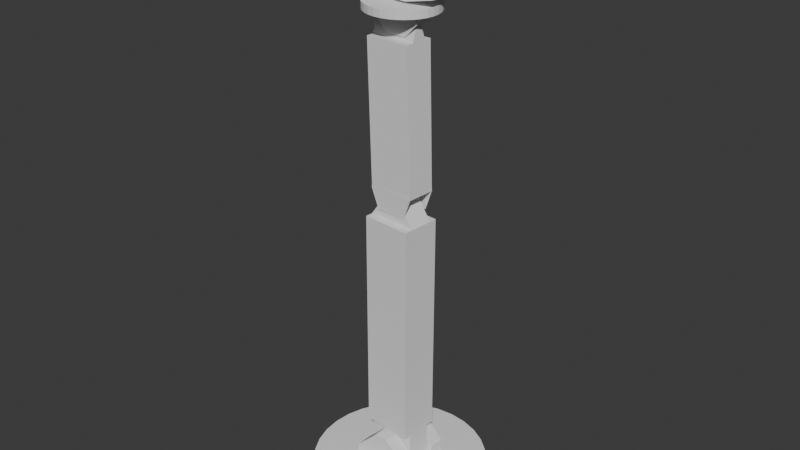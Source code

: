 # Source: robat.blend  (saved by Blender 4.2.66; exported with 4.5.12 LTS)
import bpy
from mathutils import Matrix  # noqa: F401  (used for matrix-valued properties, if any)

bpy.ops.wm.read_factory_settings(use_empty=True)
scene = bpy.context.scene
scene.name = 'Scene'

# ---- collections
col_bottom = bpy.data.collections.new('bottom'); scene.collection.children.link(col_bottom)
col_collection_2 = bpy.data.collections.new('Collection 2'); scene.collection.children.link(col_collection_2)

# ---- world
world_world = bpy.data.worlds.new('World'); scene.world = world_world
world_world.use_nodes = True; world_world.node_tree.nodes.clear()
_N = world_world.node_tree.nodes; _L = world_world.node_tree.links
n0 = _N.new('ShaderNodeOutputWorld'); n0.name = 'World Output'; n0.location = (300, 300)
n1 = _N.new('ShaderNodeBackground'); n1.name = 'Background'; n1.location = (10, 300)
n1.inputs[0].default_value = (0.05088, 0.05088, 0.05088, 1.0)
_L.new(n1.outputs[0], n0.inputs[0])
n0.is_active_output = True
world_world.color = (0.05088, 0.05088, 0.05088)
world_world.sun_shadow_jitter_overblur = 0.0

# ---- meshes
me_circle = bpy.data.meshes.new('Circle')
me_circle.from_pydata([], [], [])
_uv = me_circle.uv_layers.new(name='UVMap')
_uv.uv.foreach_set('vector', [])
me_circle.update()
me_cube_001 = bpy.data.meshes.new('Cube.001')
me_cube_001.from_pydata([(-1.0, -1.0, -1.0), (-1.0, -1.0, 1.0), (-1.0, 1.0, -1.0), (-1.0, 1.0, 1.0), (1.0, -1.0, -1.0), (1.0, -1.0, 1.0), (1.0, 1.0, -1.0), (1.0, 1.0, 1.0), (-1.0, -1.0, -0.7048), (-1.0, 1.0, -0.7048), (1.0, 1.0, -0.7048), (1.0, -1.0, -0.7048), (-1.0, -1.0, -0.7048), (-1.0, -1.0, 1.0), (-1.0, 1.0, 1.0), (1.0, 1.0, 1.0), (1.0, -1.0, 1.0), (-1.0, 1.0, -0.7048), (1.0, 1.0, -0.7048), (1.0, -1.0, -0.7048), (-1.0, -1.638, -0.7048), (-1.0, -1.638, 1.0), (-1.0, 1.638, 1.0), (1.0, 1.638, 1.0), (1.0, -1.638, 1.0), (-1.0, 1.638, -0.7048), (1.0, 1.638, -0.7048), (1.0, -1.638, -0.7048), (-0.324, -1.0, 1.179), (-1.0, -1.0, 1.0), (-1.0, 1.0, 1.0), (-0.324, 1.0, 1.179), (0.324, 1.0, 1.179), (1.0, 1.0, 1.0), (1.0, -1.0, 1.0), (0.324, -1.0, 1.179)], [], [(8, 1, 3, 9), (8, 11, 19, 12), (10, 7, 5, 11), (10, 9, 17, 18), (2, 6, 4, 0), (7, 3, 30, 31, 32, 33), (4, 11, 8, 0), (6, 10, 11, 4), (2, 9, 10, 6), (0, 8, 9, 2), (13, 12, 20, 21), (16, 13, 21, 24), (3, 7, 15, 14), (7, 10, 18, 15), (1, 8, 12, 13), (11, 5, 16, 19), (9, 3, 14, 17), (5, 1, 13, 16), (25, 22, 23, 26), (27, 24, 21, 20), (18, 17, 25, 26), (19, 16, 24, 27), (17, 14, 22, 25), (14, 15, 23, 22), (12, 19, 27, 20), (15, 18, 26, 23), (1, 5, 34, 35, 28, 29), (5, 7, 33, 34), (32, 31, 28, 35), (28, 31, 30, 29), (32, 35, 34, 33), (3, 1, 29, 30)])
_uv = me_cube_001.uv_layers.new(name='UVMap')
_uv.uv.foreach_set('vector', [0.4119, 0.0, 0.625, 0.0, 0.625, 0.25, 0.4119, 0.25, 0.4119, 1.0, 0.4119, 0.75, 0.4119, 0.75, 0.4119, 1.0, 0.4119, 0.5, 0.625, 0.5, 0.625, 0.75, 0.4119, 0.75, 0.4119, 0.5, 0.4119, 0.25, 0.4119, 0.25, 0.4119, 0.5, 0.125, 0.5, 0.375, 0.5, 0.375, 0.75, 0.125, 0.75, 0.625, 0.5, 0.875, 0.5, 0.875, 0.5, 0.7905, 0.5, 0.7095, 0.5, 0.625, 0.5, 0.375, 0.75, 0.4119, 0.75, 0.4119, 1.0, 0.375, 1.0, 0.375, 0.5, 0.4119, 0.5, 0.4119, 0.75, 0.375, 0.75, 0.375, 0.25, 0.4119, 0.25, 0.4119, 0.5, 0.375, 0.5, 0.375, 0.0, 0.4119, 0.0, 0.4119, 0.25, 0.375, 0.25, 0.625, 0.0, 0.4119, 0.0, 0.4119, 0.0, 0.625, 0.0, 0.625, 0.75, 0.875, 0.75, 0.875, 0.75, 0.625, 0.75, 0.875, 0.5, 0.625, 0.5, 0.625, 0.5, 0.875, 0.5, 0.625, 0.5, 0.4119, 0.5, 0.4119, 0.5, 0.625, 0.5, 0.625, 0.0, 0.4119, 0.0, 0.4119, 0.0, 0.625, 0.0, 0.4119, 0.75, 0.625, 0.75, 0.625, 0.75, 0.4119, 0.75, 0.4119, 0.25, 0.625, 0.25, 0.625, 0.25, 0.4119, 0.25, 0.625, 0.75, 0.875, 0.75, 0.875, 0.75, 0.625, 0.75, 0.4119, 0.25, 0.625, 0.25, 0.625, 0.5, 0.4119, 0.5, 0.4119, 0.75, 0.625, 0.75, 0.625, 1.0, 0.4119, 1.0, 0.4119, 0.5, 0.4119, 0.25, 0.4119, 0.25, 0.4119, 0.5, 0.4119, 0.75, 0.625, 0.75, 0.625, 0.75, 0.4119, 0.75, 0.4119, 0.25, 0.625, 0.25, 0.625, 0.25, 0.4119, 0.25, 0.875, 0.5, 0.625, 0.5, 0.625, 0.5, 0.875, 0.5, 0.4119, 1.0, 0.4119, 0.75, 0.4119, 0.75, 0.4119, 1.0, 0.625, 0.5, 0.4119, 0.5, 0.4119, 0.5, 0.625, 0.5, 0.875, 0.75, 0.625, 0.75, 0.625, 0.75, 0.7095, 0.75, 0.7905, 0.75, 0.875, 0.75, 0.625, 0.75, 0.625, 0.5, 0.625, 0.5, 0.625, 0.75, 0.7095, 0.5, 0.7905, 0.5, 0.7905, 0.75, 0.7095, 0.75, 0.625, 0.0, 0.625, 0.25, 0.625, 0.25, 0.625, 0.0, 0.7095, 0.5, 0.7095, 0.75, 0.625, 0.75, 0.625, 0.5, 0.625, 0.25, 0.625, 0.0, 0.625, 0.0, 0.625, 0.25])
me_cube_001.update()
me_plane_001 = bpy.data.meshes.new('Plane.001')
me_plane_001.from_pydata([(7.641, 16.65, 1.716), (5.579, 16.65, 1.716), (7.641, 15.21, 1.716), (5.579, 15.21, 1.716), (7.641, 16.65, 1.716), (6.328, 16.44, 1.563), (5.579, 16.65, 1.716), (5.869, 16.44, 1.563), (7.641, 15.21, 1.716), (7.067, 15.21, 1.563), (5.579, 15.21, 1.716), (6.152, 15.21, 1.563), (7.641, 15.33, 1.788), (7.641, 16.53, 1.788), (5.579, 16.53, 1.788), (5.579, 15.33, 1.788), (6.54, 18.78, 1.803), (6.24, 18.73, 1.803), (5.952, 18.57, 1.803), (5.687, 18.31, 1.803), (5.455, 17.97, 1.803), (5.264, 17.55, 1.803), (5.122, 17.07, 1.803), (5.035, 16.55, 1.803), (5.005, 16.01, 1.803), (5.035, 15.47, 1.803), (5.122, 14.95, 1.803), (5.264, 14.48, 1.803), (5.455, 14.06, 1.803), (5.687, 13.71, 1.803), (5.952, 13.46, 1.803), (6.24, 13.3, 1.803), (6.54, 13.25, 1.803), (6.839, 13.3, 1.803), (7.127, 13.46, 1.803), (7.392, 13.71, 1.803), (7.625, 14.06, 1.803), (7.816, 14.48, 1.803), (7.957, 14.95, 1.803), (8.045, 15.47, 1.803), (8.074, 16.01, 1.803), (8.045, 16.55, 1.803), (7.957, 17.07, 1.803), (7.816, 17.55, 1.803), (7.625, 17.97, 1.803), (7.392, 18.31, 1.803), (7.127, 18.57, 1.803), (6.839, 18.73, 1.803), (6.24, 18.73, 1.887), (6.54, 18.78, 1.887), (5.952, 18.57, 1.887), (5.687, 18.31, 1.887), (5.455, 17.97, 1.887), (5.264, 17.55, 1.887), (5.122, 17.07, 1.887), (5.035, 16.55, 1.887), (5.005, 16.01, 1.887), (5.035, 15.47, 1.887), (5.122, 14.95, 1.887), (5.264, 14.48, 1.887), (5.455, 14.06, 1.887), (5.687, 13.71, 1.887), (5.952, 13.46, 1.887), (6.24, 13.3, 1.887), (6.54, 13.25, 1.887), (6.839, 13.3, 1.887), (7.127, 13.46, 1.887), (7.392, 13.71, 1.887), (7.625, 14.06, 1.887), (7.816, 14.48, 1.887), (7.957, 14.95, 1.887), (8.045, 15.47, 1.887), (8.074, 16.01, 1.887), (8.045, 16.55, 1.887), (7.957, 17.07, 1.887), (7.816, 17.55, 1.887), (7.625, 17.97, 1.887), (7.392, 18.31, 1.887), (7.127, 18.57, 1.887), (6.839, 18.73, 1.887), (6.005, 15.23, 1.912), (7.074, 15.23, 1.912), (6.005, 16.79, 1.912), (7.074, 16.79, 1.912), (4.767, 16.65, 1.983), (4.767, 15.38, 1.983), (8.312, 15.38, 1.983), (8.312, 16.65, 1.983), (4.767, 16.65, 2.138), (4.767, 15.38, 2.138), (8.312, 15.38, 2.138), (8.312, 16.65, 2.138), (7.767, 16.14, 2.766), (7.876, 16.54, 2.149), (7.637, 15.98, 2.766), (7.557, 16.16, 2.149), (7.765, 15.54, 2.149), (7.715, 15.75, 2.766), (8.084, 15.92, 2.149), (7.844, 15.91, 2.766), (5.153, 16.12, 2.754), (5.262, 16.52, 2.137), (5.024, 15.96, 2.754), (4.943, 16.14, 2.137), (5.151, 15.51, 2.137), (5.101, 15.73, 2.754), (5.47, 15.9, 2.137), (5.231, 15.88, 2.754)], [], [(2, 0, 13, 12), (2, 3, 10, 11, 9, 8), (1, 0, 4, 5, 7, 6), (13, 14, 15, 12), (3, 2, 12, 15), (0, 1, 14, 13), (1, 3, 15, 14), (17, 18, 19, 20, 21, 22, 23, 24, 25, 26, 27, 28, 29, 30, 31, 32, 33, 34, 35, 36, 37, 38, 39, 40, 41, 42, 43, 44, 45, 46, 47, 16), (48, 49, 79, 78, 77, 76, 75, 74, 73, 72, 71, 70, 69, 68, 67, 66, 65, 64, 63, 62, 61, 60, 59, 58, 57, 56, 55, 54, 53, 52, 51, 50), (39, 38, 70, 71), (26, 25, 57, 58), (40, 39, 71, 72), (27, 26, 58, 59), (41, 40, 72, 73), (28, 27, 59, 60), (42, 41, 73, 74), (29, 28, 60, 61), (43, 42, 74, 75), (30, 29, 61, 62), (17, 16, 49, 48), (44, 43, 75, 76), (31, 30, 62, 63), (18, 17, 48, 50), (45, 44, 76, 77), (32, 31, 63, 64), (19, 18, 50, 51), (46, 45, 77, 78), (33, 32, 64, 65), (20, 19, 51, 52), (47, 46, 78, 79), (34, 33, 65, 66), (21, 20, 52, 53), (16, 47, 79, 49), (35, 34, 66, 67), (22, 21, 53, 54), (36, 35, 67, 68), (23, 22, 54, 55), (37, 36, 68, 69), (24, 23, 55, 56), (38, 37, 69, 70), (25, 24, 56, 57), (80, 82, 83, 81), (86, 87, 91, 90), (83, 82, 84, 87), (80, 81, 86, 85), (81, 83, 87, 86), (82, 80, 85, 84), (89, 90, 91, 88), (84, 85, 89, 88), (87, 84, 88, 91), (85, 86, 90, 89), (95, 94, 92, 93), (93, 92, 99, 98), (98, 99, 97, 96), (96, 97, 94, 95), (93, 98, 96, 95), (99, 92, 94, 97), (103, 102, 100, 101), (101, 100, 107, 106), (106, 107, 105, 104), (104, 105, 102, 103), (107, 100, 102, 105)])
_uv = me_plane_001.uv_layers.new(name='UVMap')
_uv.uv.foreach_set('vector', [0.0, 0.0, 0.0, 0.0, 0.0, 0.0, 0.0, 0.0, 0.0, 1.0, 1.0, 1.0, 1.0, 1.0, 0.7219, 1.0, 0.2781, 1.0, 0.0, 1.0, 1.0, 0.0, 0.0, 0.0, 0.0, 0.0, 0.2781, 0.0, 0.7219, 0.0, 1.0, 0.0, 0.0, 0.0, 1.0, 0.0, 1.0, 1.0, 0.0, 1.0, 1.0, 1.0, 0.0, 1.0, 0.0, 1.0, 1.0, 1.0, 0.0, 0.0, 1.0, 0.0, 1.0, 0.0, 0.0, 0.0, 0.0, 0.0, 0.0, 0.0, 0.0, 0.0, 0.0, 0.0, 0.0, 0.0, 0.0, 0.0, 0.0, 0.0, 0.0, 0.0, 0.0, 0.0, 0.0, 0.0, 0.0, 0.0, 0.0, 0.0, 0.0, 0.0, 0.0, 0.0, 0.0, 0.0, 0.0, 0.0, 0.0, 0.0, 0.0, 0.0, 0.0, 0.0, 0.0, 0.0, 0.0, 0.0, 0.0, 0.0, 0.0, 0.0, 0.0, 0.0, 0.0, 0.0, 0.0, 0.0, 0.0, 0.0, 0.0, 0.0, 0.0, 0.0, 0.0, 0.0, 0.0, 0.0, 0.0, 0.0, 0.0, 0.0, 0.0, 0.0, 0.0, 0.0, 0.0, 0.0, 0.0, 0.0, 0.0, 0.0, 0.0, 0.0, 0.0, 0.0, 0.0, 0.0, 0.0, 0.0, 0.0, 0.0, 0.0, 0.0, 0.0, 0.0, 0.0, 0.0, 0.0, 0.0, 0.0, 0.0, 0.0, 0.0, 0.0, 0.0, 0.0, 0.0, 0.0, 0.0, 0.0, 0.0, 0.0, 0.0, 0.0, 0.0, 0.0, 0.0, 0.0, 0.0, 0.0, 0.0, 0.0, 0.0, 0.0, 0.0, 0.0, 0.0, 0.0, 0.0, 0.0, 0.0, 0.0, 0.0, 0.0, 0.0, 0.0, 0.0, 0.0, 0.0, 0.0, 0.0, 0.0, 0.0, 0.0, 0.0, 0.0, 0.0, 0.0, 0.0, 0.0, 0.0, 0.0, 0.0, 0.0, 0.0, 0.0, 0.0, 0.0, 0.0, 0.0, 0.0, 0.0, 0.0, 0.0, 0.0, 0.0, 0.0, 0.0, 0.0, 0.0, 0.0, 0.0, 0.0, 0.0, 0.0, 0.0, 0.0, 0.0, 0.0, 0.0, 0.0, 0.0, 0.0, 0.0, 0.0, 0.0, 0.0, 0.0, 0.0, 0.0, 0.0, 0.0, 0.0, 0.0, 0.0, 0.0, 0.0, 0.0, 0.0, 0.0, 0.0, 0.0, 0.0, 0.0, 0.0, 0.0, 0.0, 0.0, 0.0, 0.0, 0.0, 0.0, 0.0, 0.0, 0.0, 0.0, 0.0, 0.0, 0.0, 0.0, 0.0, 0.0, 0.0, 0.0, 0.0, 0.0, 0.0, 0.0, 0.0, 0.0, 0.0, 0.0, 0.0, 0.0, 0.0, 0.0, 0.0, 0.0, 0.0, 0.0, 0.0, 0.0, 0.0, 0.0, 0.0, 0.0, 0.0, 0.0, 0.0, 0.0, 0.0, 0.0, 0.0, 0.0, 0.0, 0.0, 0.0, 0.0, 0.0, 0.0, 0.0, 0.0, 0.0, 0.0, 0.0, 0.0, 0.0, 0.0, 0.0, 0.0, 0.0, 0.0, 0.0, 0.0, 0.0, 0.0, 0.0, 0.0, 0.0, 0.0, 0.0, 0.0, 0.0, 0.0, 0.0, 0.0, 0.0, 0.0, 0.0, 0.0, 0.0, 0.0, 0.0, 0.0, 0.0, 0.0, 0.0, 0.0, 0.0, 0.0, 0.0, 0.0, 0.0, 0.0, 0.0, 0.0, 0.0, 0.0, 0.0, 0.0, 0.0, 0.0, 0.0, 0.0, 0.0, 0.0, 0.0, 0.0, 0.0, 0.0, 0.0, 0.0, 0.0, 0.0, 0.0, 0.0, 0.0, 0.0, 0.0, 0.0, 0.0, 0.0, 0.0, 0.0, 0.0, 0.0, 0.0, 0.0, 0.0, 0.0, 0.0, 0.0, 0.0, 0.0, 0.0, 0.0, 0.0, 0.0, 0.0, 0.0, 0.0, 0.0, 0.0, 0.0, 0.0, 0.0, 0.0, 0.0, 0.0, 0.0, 0.0, 0.0, 0.0, 0.0, 0.0, 0.0, 0.0, 0.0, 0.0, 0.0, 0.0, 0.0, 0.0, 0.0, 0.0, 0.0, 0.0, 0.0, 0.0, 0.0, 0.0, 0.0, 0.0, 0.0, 0.0, 0.0, 0.0, 0.0, 0.0, 0.0, 0.0, 0.0, 0.0, 0.0, 0.0, 0.0, 0.0, 0.0, 0.0, 0.0, 1.0, 1.0, 1.0, 1.0, 0.0, 1.0, 0.0, 1.0, 1.0, 1.0, 1.0, 1.0, 0.0, 1.0, 1.0, 0.0, 1.0, 0.0, 1.0, 1.0, 1.0, 0.0, 0.0, 1.0, 0.0, 1.0, 0.0, 0.0, 0.0, 1.0, 0.0, 1.0, 1.0, 1.0, 1.0, 1.0, 0.0, 0.0, 1.0, 0.0, 0.0, 0.0, 0.0, 0.0, 1.0, 0.0, 0.0, 1.0, 0.0, 1.0, 1.0, 0.0, 1.0, 0.0, 1.0, 0.0, 0.0, 0.0, 0.0, 0.0, 1.0, 1.0, 1.0, 0.0, 1.0, 0.0, 1.0, 1.0, 1.0, 0.0, 0.0, 1.0, 0.0, 1.0, 0.0, 0.0, 0.0, 0.375, 0.1103, 0.625, 0.1103, 0.625, 0.1397, 0.375, 0.1397, 0.375, 0.1397, 0.625, 0.1397, 0.625, 0.6103, 0.375, 0.6103, 0.375, 0.6103, 0.625, 0.6103, 0.625, 0.6397, 0.375, 0.6397, 0.375, 0.6397, 0.625, 0.6397, 0.625, 1.045, 0.375, 1.045, 0.125, 0.6103, 0.375, 0.6103, 0.375, 0.6397, 0.125, 0.6397, 0.625, 0.6103, 0.875, 0.6103, 0.875, 0.6397, 0.625, 0.6397, 0.375, 0.1103, 0.625, 0.1103, 0.625, 0.1397, 0.375, 0.1397, 0.375, 0.1397, 0.625, 0.1397, 0.625, 0.6103, 0.375, 0.6103, 0.375, 0.6103, 0.625, 0.6103, 0.625, 0.6397, 0.375, 0.6397, 0.375, 0.6397, 0.625, 0.6397, 0.625, 1.045, 0.375, 1.045, 0.625, 0.6103, 0.875, 0.6103, 0.875, 0.6397, 0.625, 0.6397])
me_plane_001.update()
me_plane_002 = bpy.data.meshes.new('Plane.002')
me_plane_002.from_pydata([(-1.0, -1.0, 0.0), (1.0, -1.0, 0.0), (-1.0, 1.0, 0.0), (1.0, 1.0, 0.0), (-1.0, -1.0, -4.999e-05), (-0.6667, -1.0, -0.2279), (1.0, -1.0, -4.999e-05), (0.6667, -1.0, -0.2279), (-1.0, 1.0, -4.999e-05), (-0.6667, 1.0, -0.2279), (1.0, 1.0, -4.999e-05), (0.6667, 1.0, -0.2279), (-1.0, 1.043, 0.04314), (-1.0, -1.043, 0.04314), (1.0, -1.043, 0.04314), (1.0, 1.043, 0.04314), (1.0, -1.061, -4.999e-05), (-1.0, -1.061, -4.999e-05), (-0.6667, -1.061, -0.2279), (0.6667, -1.061, -0.2279), (-1.0, 1.061, -4.999e-05), (1.0, 1.061, -4.999e-05), (0.6667, 1.061, -0.2279), (-0.6667, 1.061, -0.2279), (-1.0, 1.043, 1.608), (-1.0, -1.043, 1.608), (1.0, -1.043, 1.608), (1.0, 1.043, 1.608), (-1.0, -0.5, 0.0), (1.0, -0.5, 0.0), (-1.0, -0.5216, 0.04314), (1.0, -0.5216, 0.04314), (-1.0, -0.5216, 1.608), (1.0, -0.5216, 1.608), (1.0, 0.5154, 0.0), (1.0, 0.5376, 0.04314), (1.0, 0.5376, 1.608), (-1.0, 0.5154, 0.0), (-1.0, 0.5376, 0.04314), (-1.0, 0.5376, 1.608), (-1.0, 0.1301, 1.816), (-1.0, 0.5376, 1.608), (-1.0, -0.5216, 1.608), (-1.0, -0.1141, 1.816), (1.0, -0.1141, 1.816), (1.0, -0.5216, 1.608), (1.0, 0.5376, 1.608), (1.0, 0.1301, 1.816)], [], [(37, 2, 3, 34), (2, 8, 9, 11, 10, 3), (1, 6, 7, 5, 4, 0), (30, 13, 25, 32), (12, 15, 21, 22, 23, 20), (14, 13, 17, 18, 19, 16), (0, 4, 17, 13), (11, 9, 23, 22), (34, 3, 15, 35), (8, 2, 12, 20), (4, 5, 18, 17), (9, 8, 20, 23), (3, 10, 21, 15), (28, 0, 13, 30), (5, 7, 19, 18), (6, 1, 14, 16), (10, 11, 22, 21), (7, 6, 16, 19), (39, 36, 27, 24), (15, 12, 24, 27), (13, 14, 26, 25), (35, 15, 27, 36), (14, 31, 33, 26), (25, 26, 33, 32), (37, 28, 30, 38), (1, 29, 31, 14), (38, 30, 32, 39), (0, 28, 29, 1), (12, 38, 39, 24), (2, 37, 38, 12), (31, 35, 36, 33), (32, 33, 45, 42), (29, 34, 35, 31), (28, 37, 34, 29), (36, 39, 41, 46), (43, 44, 47, 40), (33, 36, 46, 47, 44, 45), (44, 43, 42, 45), (46, 41, 40, 47), (39, 32, 42, 43, 40, 41)])
_uv = me_plane_002.uv_layers.new(name='UVMap')
_uv.uv.foreach_set('vector', [0.0, 0.7577, 0.0, 1.0, 1.0, 1.0, 1.0, 0.7577, 0.0, 1.0, 0.0, 1.0, 0.1666, 1.0, 0.8334, 1.0, 1.0, 1.0, 1.0, 1.0, 1.0, 0.0, 1.0, 0.0, 0.8334, 0.0, 0.1666, 0.0, 0.0, 0.0, 0.0, 0.0, 0.0, 0.25, 0.0, 0.0, 0.0, 0.0, 0.0, 0.25, 0.0, 1.0, 1.0, 1.0, 1.0, 1.0, 0.8334, 1.0, 0.1666, 1.0, 0.0, 1.0, 1.0, 0.0, 0.0, 0.0, 0.0, 0.0, 0.1666, 0.0, 0.8334, 0.0, 1.0, 0.0, 0.0, 0.0, 0.0, 0.0, 0.0, 0.0, 0.0, 0.0, 0.8334, 1.0, 0.1666, 1.0, 0.1666, 1.0, 0.8334, 1.0, 1.0, 0.7577, 1.0, 1.0, 1.0, 1.0, 1.0, 0.7577, 0.0, 1.0, 0.0, 1.0, 0.0, 1.0, 0.0, 1.0, 0.0, 0.0, 0.1666, 0.0, 0.1666, 0.0, 0.0, 0.0, 0.1666, 1.0, 0.0, 1.0, 0.0, 1.0, 0.1666, 1.0, 1.0, 1.0, 1.0, 1.0, 1.0, 1.0, 1.0, 1.0, 0.0, 0.25, 0.0, 0.0, 0.0, 0.0, 0.0, 0.25, 0.1666, 0.0, 0.8334, 0.0, 0.8334, 0.0, 0.1666, 0.0, 1.0, 0.0, 1.0, 0.0, 1.0, 0.0, 1.0, 0.0, 1.0, 1.0, 0.8334, 1.0, 0.8334, 1.0, 1.0, 1.0, 0.8334, 0.0, 1.0, 0.0, 1.0, 0.0, 0.8334, 0.0, 0.0, 0.7577, 1.0, 0.7577, 1.0, 1.0, 0.0, 1.0, 1.0, 1.0, 0.0, 1.0, 0.0, 1.0, 1.0, 1.0, 0.0, 0.0, 1.0, 0.0, 1.0, 0.0, 0.0, 0.0, 1.0, 0.7577, 1.0, 1.0, 1.0, 1.0, 1.0, 0.7577, 1.0, 0.0, 1.0, 0.25, 1.0, 0.25, 1.0, 0.0, 0.0, 0.0, 1.0, 0.0, 1.0, 0.25, 0.0, 0.25, 0.0, 0.7577, 0.0, 0.25, 0.0, 0.25, 0.0, 0.7577, 1.0, 0.0, 1.0, 0.25, 1.0, 0.25, 1.0, 0.0, 0.0, 0.7577, 0.0, 0.25, 0.0, 0.25, 0.0, 0.7577, 0.0, 0.0, 0.0, 0.25, 1.0, 0.25, 1.0, 0.0, 0.0, 1.0, 0.0, 0.7577, 0.0, 0.7577, 0.0, 1.0, 0.0, 1.0, 0.0, 0.7577, 0.0, 0.7577, 0.0, 1.0, 1.0, 0.25, 1.0, 0.7577, 1.0, 0.7577, 1.0, 0.25, 0.0, 0.25, 1.0, 0.25, 1.0, 0.25, 0.0, 0.25, 1.0, 0.25, 1.0, 0.7577, 1.0, 0.7577, 1.0, 0.25, 0.0, 0.25, 0.0, 0.7577, 1.0, 0.7577, 1.0, 0.25, 1.0, 0.7577, 0.0, 0.7577, 0.0, 0.7577, 1.0, 0.7577, 0.0, 0.4453, 1.0, 0.4453, 1.0, 0.5624, 0.0, 0.5624, 1.0, 0.25, 1.0, 0.7577, 1.0, 0.7577, 1.0, 0.5624, 1.0, 0.4453, 1.0, 0.25, 1.0, 0.4453, 0.0, 0.4453, 0.0, 0.25, 1.0, 0.25, 1.0, 0.7577, 0.0, 0.7577, 0.0, 0.5624, 1.0, 0.5624, 0.0, 0.7577, 0.0, 0.25, 0.0, 0.25, 0.0, 0.4453, 0.0, 0.5624, 0.0, 0.7577])
me_plane_002.update()
me_circle_001 = bpy.data.meshes.new('Circle.001')
me_circle_001.from_pydata([], [], [])
_uv = me_circle_001.uv_layers.new(name='UVMap')
_uv.uv.foreach_set('vector', [])
me_circle_001.update()
me_circle_002 = bpy.data.meshes.new('Circle.002')
me_circle_002.from_pydata([(0.0, 1.0, 0.0), (-0.1951, 0.9808, 0.0), (-0.3827, 0.9239, 0.0), (-0.5556, 0.8315, 0.0), (-0.7071, 0.7071, 0.0), (-0.8315, 0.5556, 0.0), (-0.9239, 0.3827, 0.0), (-0.9808, 0.1951, 0.0), (-1.0, 0.0, 0.0), (-0.9808, -0.1951, 0.0), (-0.9239, -0.3827, 0.0), (-0.8315, -0.5556, 0.0), (-0.7071, -0.7071, 0.0), (-0.5556, -0.8315, 0.0), (-0.3827, -0.9239, 0.0), (-0.1951, -0.9808, 0.0), (0.0, -1.0, 0.0), (0.1951, -0.9808, 0.0), (0.3827, -0.9239, 0.0), (0.5556, -0.8315, 0.0), (0.7071, -0.7071, 0.0), (0.8315, -0.5556, 0.0), (0.9239, -0.3827, 0.0), (0.9808, -0.1951, 0.0), (1.0, 0.0, 0.0), (0.9808, 0.1951, 0.0), (0.9239, 0.3827, 0.0), (0.8315, 0.5556, 0.0), (0.7071, 0.7071, 0.0), (0.5556, 0.8315, 0.0), (0.3827, 0.9239, 0.0), (0.1951, 0.9808, 0.0), (0.0, 1.0, 0.2706), (-0.1951, 0.9808, 0.2706), (-0.3827, 0.9239, 0.2706), (-0.5556, 0.8315, 0.2706), (-0.7071, 0.7071, 0.2706), (-0.8315, 0.5556, 0.2706), (-0.9239, 0.3827, 0.2706), (-0.9808, 0.1951, 0.2706), (-1.0, 0.0, 0.2706), (-0.9808, -0.1951, 0.2706), (-0.9239, -0.3827, 0.2706), (-0.8315, -0.5556, 0.2706), (-0.7071, -0.7071, 0.2706), (-0.5556, -0.8315, 0.2706), (-0.3827, -0.9239, 0.2706), (-0.1951, -0.9808, 0.2706), (0.0, -1.0, 0.2706), (0.1951, -0.9808, 0.2706), (0.3827, -0.9239, 0.2706), (0.5556, -0.8315, 0.2706), (0.7071, -0.7071, 0.2706), (0.8315, -0.5556, 0.2706), (0.9239, -0.3827, 0.2706), (0.9808, -0.1951, 0.2706), (1.0, 0.0, 0.2706), (0.9808, 0.1951, 0.2706), (0.9239, 0.3827, 0.2706), (0.8315, 0.5556, 0.2706), (0.7071, 0.7071, 0.2706), (0.5556, 0.8315, 0.2706), (0.3827, 0.9239, 0.2706), (0.1951, 0.9808, 0.2706), (-0.3398, 0.3383, 0.2794), (0.3398, 0.3383, 0.2794), (-0.3398, -0.3383, 0.2794), (0.3398, -0.3383, 0.2794), (-0.3398, 0.3383, 0.4564), (-0.07918, 0.3383, 0.717), (0.3398, 0.3383, 0.4564), (0.07918, 0.3383, 0.717), (-0.3398, -0.3383, 0.4564), (-0.07918, -0.3383, 0.717), (0.3398, -0.3383, 0.4564), (0.07918, -0.3383, 0.717), (-0.3398, 0.1552, 0.2794), (0.3398, 0.1552, 0.2794), (0.3398, -0.1552, 0.2794), (-0.3398, -0.1552, 0.2794), (0.3398, 0.1552, 0.4564), (-0.3398, 0.1552, 0.4564), (-0.07918, 0.1552, 0.717), (0.07918, 0.1552, 0.717), (-0.3398, -0.1552, 0.4564), (0.3398, -0.1552, 0.4564), (0.07918, -0.1552, 0.717), (-0.07918, -0.1552, 0.717)], [], [(1, 0, 31, 30, 29, 28, 27, 26, 25, 24, 23, 22, 21, 20, 19, 18, 17, 16, 15, 14, 13, 12, 11, 10, 9, 8, 7, 6, 5, 4, 3, 2), (33, 34, 35, 36, 37, 38, 39, 40, 41, 42, 43, 44, 45, 46, 47, 48, 49, 50, 51, 52, 53, 54, 55, 56, 57, 58, 59, 60, 61, 62, 63, 32), (0, 1, 33, 32), (27, 28, 60, 59), (14, 15, 47, 46), (1, 2, 34, 33), (28, 29, 61, 60), (15, 16, 48, 47), (2, 3, 35, 34), (29, 30, 62, 61), (16, 17, 49, 48), (3, 4, 36, 35), (30, 31, 63, 62), (17, 18, 50, 49), (4, 5, 37, 36), (31, 0, 32, 63), (18, 19, 51, 50), (5, 6, 38, 37), (19, 20, 52, 51), (6, 7, 39, 38), (20, 21, 53, 52), (7, 8, 40, 39), (21, 22, 54, 53), (8, 9, 41, 40), (22, 23, 55, 54), (9, 10, 42, 41), (23, 24, 56, 55), (10, 11, 43, 42), (24, 25, 57, 56), (11, 12, 44, 43), (25, 26, 58, 57), (12, 13, 45, 44), (26, 27, 59, 58), (13, 14, 46, 45), (64, 65, 67, 66), (68, 69, 82, 81), (72, 66, 79, 84), (79, 78, 85, 86, 87, 84), (77, 76, 81, 82, 83, 80), (73, 72, 84, 87), (66, 67, 78, 79), (67, 74, 85, 78), (69, 71, 83, 82), (70, 65, 77, 80), (74, 75, 86, 85), (65, 64, 76, 77), (71, 70, 80, 83), (64, 68, 81, 76), (75, 73, 87, 86), (74, 67, 66, 72, 73, 75), (28, 27, 65, 70, 71, 69, 68, 64)])
_uv = me_circle_002.uv_layers.new(name='UVMap')
_uv.uv.foreach_set('vector', [0.0, 0.0, 0.0, 0.0, 0.0, 0.0, 0.0, 0.0, 0.0, 0.0, 0.0, 0.0, 0.0, 0.0, 0.0, 0.0, 0.0, 0.0, 0.0, 0.0, 0.0, 0.0, 0.0, 0.0, 0.0, 0.0, 0.0, 0.0, 0.0, 0.0, 0.0, 0.0, 0.0, 0.0, 0.0, 0.0, 0.0, 0.0, 0.0, 0.0, 0.0, 0.0, 0.0, 0.0, 0.0, 0.0, 0.0, 0.0, 0.0, 0.0, 0.0, 0.0, 0.0, 0.0, 0.0, 0.0, 0.0, 0.0, 0.0, 0.0, 0.0, 0.0, 0.0, 0.0, 0.0, 0.0, 0.0, 0.0, 0.0, 0.0, 0.0, 0.0, 0.0, 0.0, 0.0, 0.0, 0.0, 0.0, 0.0, 0.0, 0.0, 0.0, 0.0, 0.0, 0.0, 0.0, 0.0, 0.0, 0.0, 0.0, 0.0, 0.0, 0.0, 0.0, 0.0, 0.0, 0.0, 0.0, 0.0, 0.0, 0.0, 0.0, 0.0, 0.0, 0.0, 0.0, 0.0, 0.0, 0.0, 0.0, 0.0, 0.0, 0.0, 0.0, 0.0, 0.0, 0.0, 0.0, 0.0, 0.0, 0.0, 0.0, 0.0, 0.0, 0.0, 0.0, 0.0, 0.0, 0.0, 0.0, 0.0, 0.0, 0.0, 0.0, 0.0, 0.0, 0.0, 0.0, 0.0, 0.0, 0.0, 0.0, 0.0, 0.0, 0.0, 0.0, 0.0, 0.0, 0.0, 0.0, 0.0, 0.0, 0.0, 0.0, 0.0, 0.0, 0.0, 0.0, 0.0, 0.0, 0.0, 0.0, 0.0, 0.0, 0.0, 0.0, 0.0, 0.0, 0.0, 0.0, 0.0, 0.0, 0.0, 0.0, 0.0, 0.0, 0.0, 0.0, 0.0, 0.0, 0.0, 0.0, 0.0, 0.0, 0.0, 0.0, 0.0, 0.0, 0.0, 0.0, 0.0, 0.0, 0.0, 0.0, 0.0, 0.0, 0.0, 0.0, 0.0, 0.0, 0.0, 0.0, 0.0, 0.0, 0.0, 0.0, 0.0, 0.0, 0.0, 0.0, 0.0, 0.0, 0.0, 0.0, 0.0, 0.0, 0.0, 0.0, 0.0, 0.0, 0.0, 0.0, 0.0, 0.0, 0.0, 0.0, 0.0, 0.0, 0.0, 0.0, 0.0, 0.0, 0.0, 0.0, 0.0, 0.0, 0.0, 0.0, 0.0, 0.0, 0.0, 0.0, 0.0, 0.0, 0.0, 0.0, 0.0, 0.0, 0.0, 0.0, 0.0, 0.0, 0.0, 0.0, 0.0, 0.0, 0.0, 0.0, 0.0, 0.0, 0.0, 0.0, 0.0, 0.0, 0.0, 0.0, 0.0, 0.0, 0.0, 0.0, 0.0, 0.0, 0.0, 0.0, 0.0, 0.0, 0.0, 0.0, 0.0, 0.0, 0.0, 0.0, 0.0, 0.0, 0.0, 0.0, 0.0, 0.0, 0.0, 0.0, 0.0, 0.0, 0.0, 0.0, 0.0, 0.0, 0.0, 0.0, 0.0, 0.0, 0.0, 0.0, 0.0, 0.0, 0.0, 0.0, 0.0, 0.0, 0.0, 0.0, 0.0, 0.0, 0.0, 0.0, 0.0, 0.0, 0.0, 0.0, 0.0, 0.0, 0.0, 0.0, 0.0, 0.0, 0.0, 0.0, 0.0, 0.0, 0.0, 0.0, 0.0, 0.0, 0.0, 0.0, 0.0, 0.0, 0.0, 0.0, 0.0, 0.0, 0.0, 0.0, 0.0, 0.0, 0.0, 0.0, 0.0, 0.0, 0.0, 0.0, 0.0, 0.0, 0.0, 0.0, 0.0, 0.0, 0.0, 0.0, 0.0, 0.0, 0.0, 0.0, 0.0, 0.0, 0.0, 0.0, 0.0, 0.0, 0.0, 0.0, 0.0, 0.0, 0.0, 0.0, 0.0, 0.0, 0.0, 0.0, 0.0, 0.0, 0.0, 0.0, 0.0, 0.0, 0.0, 0.0, 1.0, 0.0, 1.0, 1.0, 0.0, 1.0, 0.0, 0.0, 0.0, 0.0, 0.0, 0.0, 0.0, 0.0, 0.0, 0.0, 0.0, 0.0, 0.0, 0.0, 0.0, 0.0, 0.0, 1.0, 1.0, 1.0, 1.0, 1.0, 0.6165, 1.0, 0.3835, 1.0, 0.0, 1.0, 1.0, 0.0, 0.0, 0.0, 0.0, 0.0, 0.3835, 0.0, 0.6165, 0.0, 1.0, 0.0, 0.0, 0.0, 0.0, 0.0, 0.0, 0.0, 0.0, 0.0, 0.0, 1.0, 1.0, 1.0, 1.0, 1.0, 0.0, 1.0, 0.0, 0.0, 0.0, 0.0, 0.0, 0.0, 0.0, 0.0, 0.0, 0.0, 0.0, 0.0, 0.0, 0.0, 0.0, 0.0, 0.0, 0.0, 0.0, 0.0, 0.0, 0.0, 0.0, 0.0, 0.0, 0.0, 0.0, 0.0, 0.0, 0.0, 0.0, 0.0, 1.0, 0.0, 0.0, 0.0, 0.0, 0.0, 1.0, 0.0, 0.0, 0.0, 0.0, 0.0, 0.0, 0.0, 0.0, 0.0, 0.0, 0.0, 0.0, 0.0, 0.0, 0.0, 0.0, 0.0, 0.0, 0.0, 0.0, 0.0, 0.0, 0.0, 0.0, 0.0, 0.0, 0.0, 0.0, 0.0, 0.0, 0.0, 0.0, 0.0, 0.0, 0.0, 0.0, 0.0, 0.0, 0.0, 0.0, 0.0, 0.0, 0.0, 0.0, 0.0, 0.0, 0.0, 0.0, 0.0, 0.0, 0.0, 0.0, 0.0])
me_circle_002.update()

# ---- objects
ob_circle = bpy.data.objects.new('Circle', me_circle)
ob_cube_001 = bpy.data.objects.new('Cube.001', me_cube_001)
ob_plane_001 = bpy.data.objects.new('Plane.001', me_plane_001)
ob_plane_002 = bpy.data.objects.new('Plane.002', me_plane_002)
ob_circle_001 = bpy.data.objects.new('Circle.001', me_circle_001)
ob_circle_002 = bpy.data.objects.new('Circle.002', me_circle_002)

# ---- transforms, parenting, visibility, modifiers, constraints
ob_circle.location = (-2.241, -0.9828, -0.01387)
ob_cube_001.parent = ob_circle_002
ob_cube_001.matrix_parent_inverse = Matrix(((1.0, -0.0, 0.0, 2.036), (-0.0, 1.0, -0.0, 0.9828), (-0.0, -0.0, 1.0, 0.01387), (-0.0, 0.0, -0.0, 1.0)))
ob_cube_001.location = (-2.028, -0.9831, 1.835)
ob_cube_001.rotation_euler = (0.005946, 0.008014, -0.06975)
ob_cube_001.scale = (0.2844, 0.1363, 1.526)
ob_plane_001.parent = ob_cube_001
ob_plane_001.matrix_parent_inverse = Matrix(((3.505, -0.2557, 0.1249, 7.354), (0.5287, 7.315, 0.1375, 8.406), (-0.02411, -0.01056, 0.6547, -1.196), (0.0, -0.0, -0.0, 1.0)))
ob_plane_001.location = (-4.25, -3.098, 3.538)
ob_plane_001.rotation_euler = (-3.118, 3.18, -3.217)
ob_plane_001.scale = (0.267, 0.1411, 1.0)
ob_plane_002.parent = ob_plane_001
ob_plane_002.matrix_parent_inverse = Matrix(((3.728, -0.2703, 0.2429, 13.77), (0.5052, 7.07, 0.1139, 23.51), (-0.06583, -0.01137, 0.9978, -3.805), (0.0, -0.0, -0.0, 1.0)))
ob_plane_002.location = (-2.211, -1.01, 3.569)
ob_plane_002.rotation_euler = (0.006572, -0.09673, -0.06843)
ob_plane_002.scale = (0.2671, 0.1569, 1.0)
ob_circle_001.parent = ob_cube_001
ob_circle_001.matrix_parent_inverse = Matrix(((3.508, -0.2451, -0.02818, 6.924), (0.5115, 7.317, 0.04362, 8.151), (0.004967, -0.004253, 0.6552, -1.196), (-0.0, -0.0, -0.0, 1.0)))
ob_circle_001.location = (-2.036, -0.9828, -0.01387)
ob_circle_001.scale = (1.0, 1.0, 1.0)
ob_circle_002.location = (-2.036, -0.9828, -0.01387)

# ---- collection membership
col_bottom.objects.link(ob_circle)
col_bottom.objects.link(ob_cube_001)
col_collection_2.objects.link(ob_plane_001)
col_collection_2.objects.link(ob_plane_002)
col_collection_2.objects.link(ob_circle_001)
col_collection_2.objects.link(ob_circle_002)

# ---- scene / render settings (as saved in the file)
scene.frame_start = 1; scene.frame_end = 250; scene.frame_set(0)
scene.render.engine = 'BLENDER_EEVEE_NEXT'
bpy.context.view_layer.update()

# ---- added for rendering (the .blend has no active camera and no usable light): camera, sun
cam_auto = bpy.data.cameras.new('AutoCamera')
cam_auto.lens = 50.0
cam_auto.sensor_width = 36.0
cam_auto.clip_end = 1000.0
ob_auto_camera = bpy.data.objects.new('AutoCamera', cam_auto)
scene.collection.objects.link(ob_auto_camera)
ob_auto_camera.location = (4.56837, -8.90823, 8.54672)
ob_auto_camera.rotation_euler = (1.09748, -7.21219e-08, 0.694738)
scene.camera = ob_auto_camera
light_auto_sun = bpy.data.lights.new('AutoSun', 'SUN')
light_auto_sun.energy = 3.0
light_auto_sun.angle = 0.0523599
ob_auto_sun = bpy.data.objects.new('AutoSun', light_auto_sun)
scene.collection.objects.link(ob_auto_sun)
ob_auto_sun.rotation_euler = (0.872665, 0.174533, 0.523599)
bpy.context.view_layer.update()
